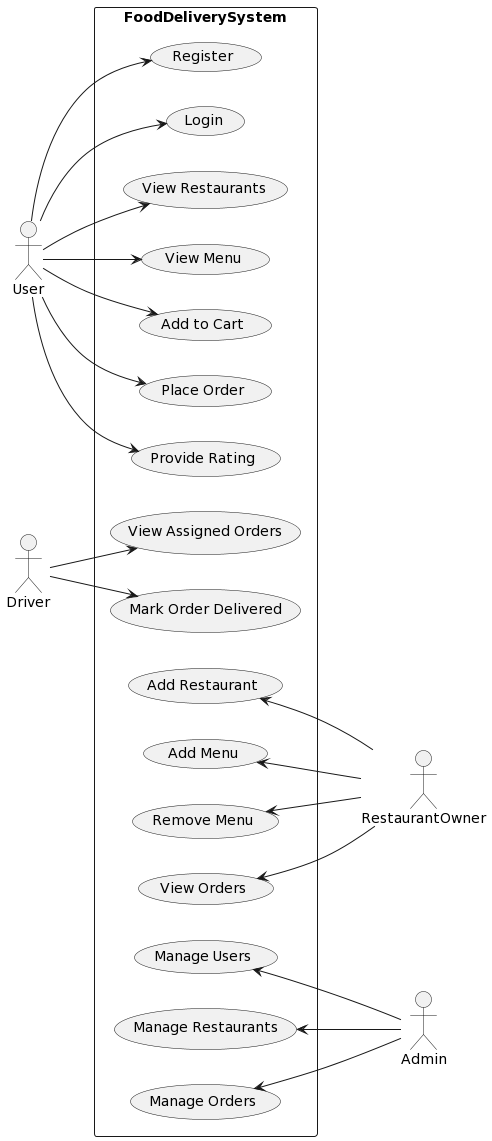

The diagram above was rendered by PlantUML. Its source (embedded in the PNG):
@startuml
left to right direction

actor User
actor Driver
actor RestaurantOwner
actor Admin

rectangle FoodDeliverySystem {
  User --> (Register)
  User --> (Login)
  User --> (View Restaurants)
  User --> (View Menu)
  User --> (Add to Cart)
  User --> (Place Order)
  User --> (Provide Rating)

  Driver --> (View Assigned Orders)
  Driver --> (Mark Order Delivered)

  (Add Restaurant) <-- RestaurantOwner
  (Add Menu) <-- RestaurantOwner
  (Remove Menu) <-- RestaurantOwner
  (View Orders) <-- RestaurantOwner

  (Manage Users) <-- Admin
  (Manage Restaurants) <-- Admin
  (Manage Orders) <-- Admin
}
@enduml